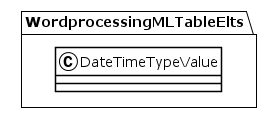

The diagram above was rendered by PlantUML. Its source (embedded in the PNG):
@startuml
!theme plain
package WordprocessingMLTableElts {
class DateTimeTypeValue {
}
}
@enduml